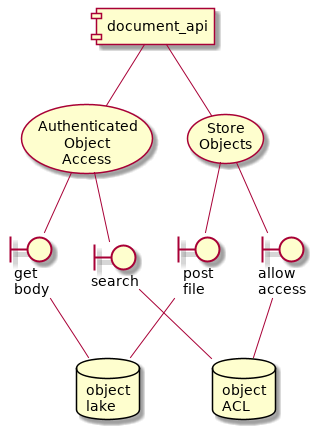

The diagram above was rendered by PlantUML. Its source (embedded in the PNG):
@startuml
component document_api
database object_lake [
   object
   lake
]
database object_acl [
   object
   ACL
]
boundary get_body [
   get
   body
]
boundary search [
   search
]
usecase authenticated_object_access [
   Authenticated
   Object
   Access
]
usecase store_objects [
   Store
   Objects
]
boundary post_from_file_obj [
   post
   file
]
boundary allow_access_to [
   allow
   access
]
document_api -- authenticated_object_access
authenticated_object_access -- get_body
get_body -- object_lake
authenticated_object_access -- search
search -- object_acl
document_api -- store_objects
store_objects -- allow_access_to
allow_access_to -- object_acl
store_objects -- post_from_file_obj
post_from_file_obj -- object_lake
@enduml